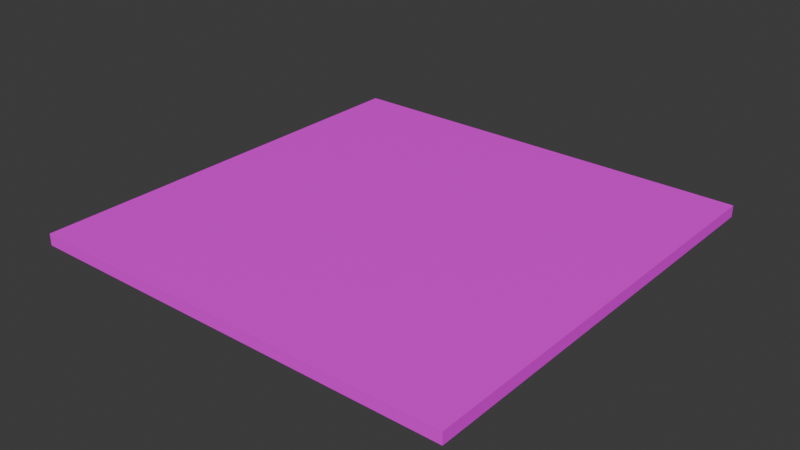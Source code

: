 # Source: chocolate_wall.blend  (saved by Blender 4.3.34; exported with 4.5.12 LTS)
import bpy
from mathutils import Matrix  # noqa: F401  (used for matrix-valued properties, if any)

bpy.ops.wm.read_factory_settings(use_empty=True)
scene = bpy.context.scene
scene.name = 'Scene'

# ---- collections
col_collection = bpy.data.collections.new('Collection'); scene.collection.children.link(col_collection)

# ---- images (referenced by path relative to the original .blend; pixels are not part of the script)
import os
ASSET_DIR = os.environ.get("B2B_ASSET_DIR", "")  # directory of the original .blend (textures are referenced by path, not embedded)
HERE = os.path.dirname(os.path.abspath(__file__))  # packed textures are extracted next to this script under _unpacked/

def load_image(name, relpath, width, height, colorspace="sRGB"):
    """Load a texture the original file referenced (path relative to the .blend, or extracted next to this script)."""
    p = next((c for c in (os.path.join(HERE, relpath), os.path.join(ASSET_DIR, relpath)) if relpath and os.path.exists(c)), "")
    if p:
        img = bpy.data.images.load(p, check_existing=True)
        img.name = name
    else:  # same state as the original file: an image datablock whose file is absent (Cycles renders it pink)
        img = bpy.data.images.new(name, width, height)
        img.source = "FILE"
        img.filepath = "//" + (relpath or name)
    img.colorspace_settings.name = colorspace
    return img
img_img_0806_png = load_image('IMG_0806.png', 'IMG_0806.png', 1024, 1024, 'sRGB')

# ---- materials (node trees are filled in below, after node groups)
mat_wall_texture = bpy.data.materials.new('Wall_Texture')

# ---- material node trees
mat_wall_texture.use_nodes = True; mat_wall_texture.node_tree.nodes.clear()
_N = mat_wall_texture.node_tree.nodes; _L = mat_wall_texture.node_tree.links
n0 = _N.new('ShaderNodeBsdfPrincipled'); n0.name = 'Principled BSDF'; n0.location = (10, 300)
n1 = _N.new('ShaderNodeOutputMaterial'); n1.name = 'Material Output'; n1.location = (300, 300)
n2 = _N.new('ShaderNodeTexImage'); n2.name = 'Image Texture'; n2.location = (-280, 275)
n2.image = img_img_0806_png
n2.interpolation = 'Closest'
_L.new(n0.outputs[0], n1.inputs[0])
_L.new(n2.outputs[0], n0.inputs[0])
n1.is_active_output = True

# ---- world
world_world = bpy.data.worlds.new('World'); scene.world = world_world
world_world.use_nodes = True; world_world.node_tree.nodes.clear()
_N = world_world.node_tree.nodes; _L = world_world.node_tree.links
n0 = _N.new('ShaderNodeOutputWorld'); n0.name = 'World Output'; n0.location = (300, 300)
n1 = _N.new('ShaderNodeBackground'); n1.name = 'Background'; n1.location = (10, 300)
n1.inputs[0].default_value = (0.05088, 0.05088, 0.05088, 1.0)
_L.new(n1.outputs[0], n0.inputs[0])
n0.is_active_output = True
world_world.color = (0.05088, 0.05088, 0.05088)
world_world.sun_shadow_jitter_overblur = 0.0

# ---- meshes
me_cube = bpy.data.meshes.new('Cube')
me_cube.from_pydata([(1.0, 1.0, 0.2694), (1.0, 1.0, -0.2694), (1.0, -1.0, 0.2694), (1.0, -1.0, -0.2694), (-1.0, 1.0, 0.2694), (-1.0, 1.0, -0.2694), (-1.0, -1.0, 0.2694), (-1.0, -1.0, -0.2694)], [], [(0, 4, 6, 2), (3, 2, 6, 7), (7, 6, 4, 5), (5, 1, 3, 7), (1, 0, 2, 3), (5, 4, 0, 1)])
_uv = me_cube.uv_layers.new(name='UVMap')
_uv.uv.foreach_set('vector', [0.0001522, 3.937e-05, 1.0, 0.0, 1.0, 0.9996, 0.0, 0.9998, 0.375, 0.75, 0.625, 0.75, 0.625, 1.0, 0.375, 1.0, 0.8936, 0.4914, 1.001, 0.4893, 1.001, 0.9991, 0.8936, 0.9991, 3.609e-08, 0.0002314, 0.9966, 0.0002314, 0.9966, 0.9999, 3.609e-08, 0.9999, 0.08732, 0.5, 0.31, 0.5, 0.3129, 0.7478, 0.08732, 0.75, 0.00625, 0.00299, 0.9649, 0.00299, 0.9649, 0.02542, 0.00625, 0.02542])
me_cube.materials.append(mat_wall_texture)
me_cube.use_mirror_vertex_groups = False
me_cube.update()

# ---- objects
ob_cube = bpy.data.objects.new('Cube', me_cube)

# ---- transforms, parenting, visibility, modifiers, constraints
ob_cube.location = (0.0, 0.0, 0.0)
ob_cube.scale = (10.0, 10.0, 1.0)
ob_cube.lock_rotations_4d = False
ob_cube.empty_display_type = 'ARROWS'
ob_cube.lineart.crease_threshold = 0.0

# ---- collection membership
col_collection.objects.link(ob_cube)

# ---- scene / render settings (as saved in the file)
scene.frame_start = 1; scene.frame_end = 250; scene.frame_set(1)
scene.render.engine = 'BLENDER_EEVEE_NEXT'
bpy.context.view_layer.update()

# ---- added for rendering (the .blend has no active camera and no usable light): camera, sun
cam_auto = bpy.data.cameras.new('AutoCamera')
cam_auto.lens = 50.0
cam_auto.sensor_width = 36.0
cam_auto.clip_end = 1000.0
ob_auto_camera = bpy.data.objects.new('AutoCamera', cam_auto)
scene.collection.objects.link(ob_auto_camera)
ob_auto_camera.location = (26.1741, -31.4089, 20.9392)
ob_auto_camera.rotation_euler = (1.09748, -7.21219e-08, 0.694738)
scene.camera = ob_auto_camera
light_auto_sun = bpy.data.lights.new('AutoSun', 'SUN')
light_auto_sun.energy = 3.0
light_auto_sun.angle = 0.0523599
ob_auto_sun = bpy.data.objects.new('AutoSun', light_auto_sun)
scene.collection.objects.link(ob_auto_sun)
ob_auto_sun.rotation_euler = (0.872665, 0.174533, 0.523599)
bpy.context.view_layer.update()
